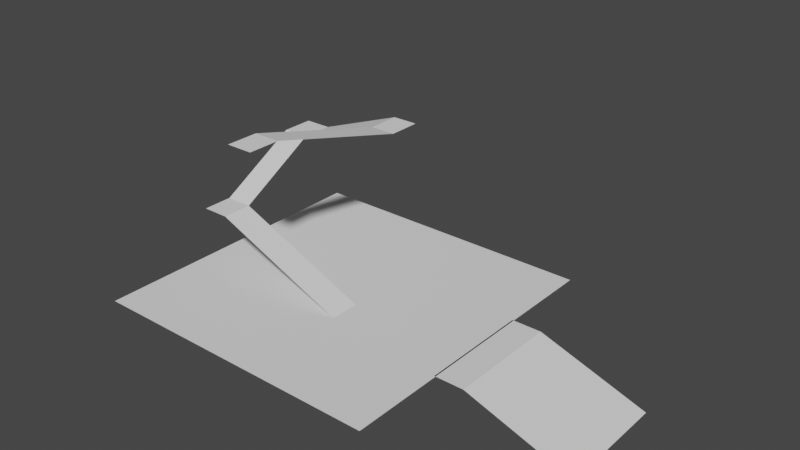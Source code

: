 # Source: Level2.blend  (saved by Blender 2.92.15; exported with 4.5.12 LTS)
import bpy
from mathutils import Matrix  # noqa: F401  (used for matrix-valued properties, if any)

bpy.ops.wm.read_factory_settings(use_empty=True)
scene = bpy.context.scene
scene.name = 'Scene'

# ---- collections
col_collection = bpy.data.collections.new('Collection'); scene.collection.children.link(col_collection)

# ---- world
world_world = bpy.data.worlds.new('World'); scene.world = world_world
world_world.use_nodes = True; world_world.node_tree.nodes.clear()
_N = world_world.node_tree.nodes; _L = world_world.node_tree.links
n0 = _N.new('ShaderNodeOutputWorld'); n0.name = 'World Output'; n0.location = (300, 300)
n1 = _N.new('ShaderNodeBackground'); n1.name = 'Background'; n1.location = (10, 300)
n1.inputs[0].default_value = (0.05088, 0.05088, 0.05088, 1.0)
_L.new(n1.outputs[0], n0.inputs[0])
n0.is_active_output = True
world_world.color = (0.05088, 0.05088, 0.05088)
world_world.use_sun_shadow = False
world_world.sun_shadow_jitter_overblur = 0.0

# ---- meshes
me_plane = bpy.data.meshes.new('Plane')
me_plane.from_pydata([(-1.0, -1.0, 0.0), (1.0, -1.0, 0.0), (-1.0, 1.0, 0.0), (1.0, 1.0, 0.0)], [], [(0, 1, 3, 2)])
_uv = me_plane.uv_layers.new(name='UVMap')
_uv.uv.foreach_set('vector', [0.0, 0.0, 1.0, 0.0, 1.0, 1.0, 0.0, 1.0])
me_plane.use_remesh_fix_poles = True
me_plane.use_remesh_preserve_attributes = False
me_plane.use_mirror_vertex_groups = False
me_plane.update()
me_plane_001 = bpy.data.meshes.new('Plane.001')
me_plane_001.from_pydata([(-1.0, -1.0, 0.0), (1.0, -1.0, 0.0), (-1.0, 1.0, 0.0), (1.0, 1.0, 0.0), (-1.329, -1.0, -0.7035), (-1.329, 1.0, -0.7035), (-1.24, 6.37, 2.808), (-1.569, 6.37, 2.105), (-1.24, 8.514, 2.808), (-1.569, 8.514, 2.105), (-0.3329, 6.37, 7.129), (-0.3329, 8.514, 7.129), (-0.02256, 6.37, 7.792), (-0.02256, 8.514, 7.792), (-0.5409, -3.327, 9.564), (-0.2306, -3.327, 10.23), (-0.5409, -5.354, 9.564), (-0.2306, -5.354, 10.23)], [], [(0, 1, 3, 2), (0, 2, 5, 4), (5, 2, 6, 7), (7, 6, 8, 9), (8, 6, 10, 11), (11, 10, 12, 13), (12, 10, 14, 15), (15, 14, 16, 17)])
_uv = me_plane_001.uv_layers.new(name='UVMap')
_uv.uv.foreach_set('vector', [0.0, 0.0, 1.0, 0.0, 1.0, 1.0, 0.0, 1.0, 0.0, 0.0, 0.0, 1.0, 0.0, 1.0, 0.0, 0.0, 0.0, 1.0, 0.0, 1.0, 0.0, 1.0, 0.0, 1.0, 0.0, 1.0, 0.0, 1.0, 0.0, 1.0, 0.0, 1.0, 0.0, 1.0, 0.0, 1.0, 0.0, 1.0, 0.0, 1.0, 0.0, 1.0, 0.0, 1.0, 0.0, 1.0, 0.0, 1.0, 0.0, 1.0, 0.0, 1.0, 0.0, 1.0, 0.0, 1.0, 0.0, 1.0, 0.0, 1.0, 0.0, 1.0, 0.0, 1.0])
me_plane_001.use_remesh_fix_poles = True
me_plane_001.use_remesh_preserve_attributes = False
me_plane_001.use_mirror_vertex_groups = False
me_plane_001.update()
me_plane_002 = bpy.data.meshes.new('Plane.002')
me_plane_002.from_pydata([(-1.0, -1.0, 0.0), (1.0, -1.0, 0.0), (-1.0, 1.0, 0.0), (1.0, 1.0, 0.0), (8.14, -1.0, -2.408), (8.14, 1.0, -2.408)], [], [(0, 1, 3, 2), (3, 1, 4, 5)])
_uv = me_plane_002.uv_layers.new(name='UVMap')
_uv.uv.foreach_set('vector', [0.0, 0.0, 1.0, 0.0, 1.0, 1.0, 0.0, 1.0, 1.0, 1.0, 1.0, 0.0, 1.0, 0.0, 1.0, 1.0])
me_plane_002.use_remesh_fix_poles = True
me_plane_002.use_remesh_preserve_attributes = False
me_plane_002.use_mirror_vertex_groups = False
me_plane_002.update()

# ---- objects
ob_plane = bpy.data.objects.new('Plane', me_plane)
ob_plane_001 = bpy.data.objects.new('Plane.001', me_plane_001)
ob_plane_002 = bpy.data.objects.new('Plane.002', me_plane_002)

# ---- transforms, parenting, visibility, modifiers, constraints
ob_plane.location = (0.0, 0.0, 0.0)
ob_plane.scale = (10.0, 10.0, 3.0)
ob_plane.lineart.crease_threshold = 0.0
ob_plane_001.location = (-2.862, -1.919, 1.901)
ob_plane_001.rotation_euler = (0.0, 0.4037, 0.0)
ob_plane_001.scale = (5.0, 1.0, 1.0)
ob_plane_001.lineart.crease_threshold = 0.0
ob_plane_002.location = (10.91, 0.0, 0.0)
ob_plane_002.scale = (1.0, 3.745, 1.0)
ob_plane_002.lineart.crease_threshold = 0.0

# ---- collection membership
col_collection.objects.link(ob_plane)
col_collection.objects.link(ob_plane_001)
col_collection.objects.link(ob_plane_002)

# ---- scene / render settings (as saved in the file)
scene.frame_start = 1; scene.frame_end = 250; scene.frame_set(1)
scene.render.engine = 'BLENDER_EEVEE_NEXT'
scene.cycles.use_denoising = False
scene.cycles.samples = 128
scene.cycles.sampling_pattern = 'TABULATED_SOBOL'
scene.cycles.use_adaptive_sampling = False
scene.cycles.use_light_tree = False
scene.view_settings.view_transform = 'Filmic'
bpy.context.view_layer.update()

# ---- added for rendering (the .blend has no active camera and no usable light): camera, sun
cam_auto = bpy.data.cameras.new('AutoCamera')
cam_auto.lens = 50.0
cam_auto.sensor_width = 36.0
cam_auto.clip_end = 1000.0
ob_auto_camera = bpy.data.objects.new('AutoCamera', cam_auto)
scene.collection.objects.link(ob_auto_camera)
ob_auto_camera.location = (40.7335, -43.6638, 35.0992)
ob_auto_camera.rotation_euler = (1.09748, -7.21219e-08, 0.694738)
scene.camera = ob_auto_camera
light_auto_sun = bpy.data.lights.new('AutoSun', 'SUN')
light_auto_sun.energy = 3.0
light_auto_sun.angle = 0.0523599
ob_auto_sun = bpy.data.objects.new('AutoSun', light_auto_sun)
scene.collection.objects.link(ob_auto_sun)
ob_auto_sun.rotation_euler = (0.872665, 0.174533, 0.523599)
bpy.context.view_layer.update()

